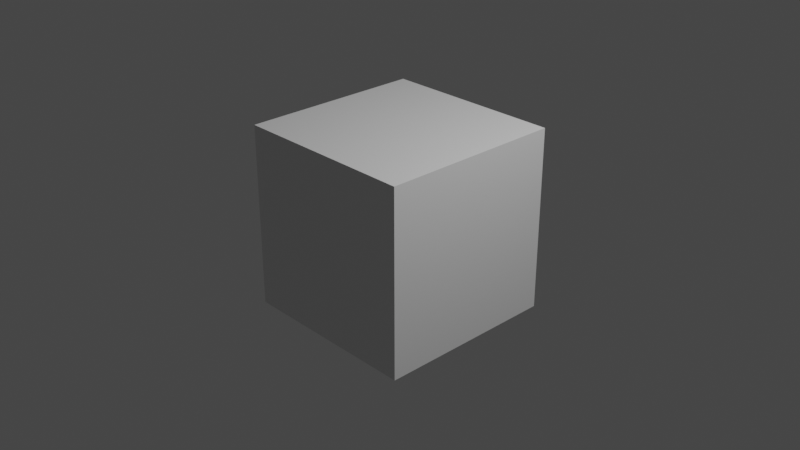 # Source: BarcoComMedidas.blend  (saved by Blender 3.1.7; exported with 4.5.12 LTS)
import bpy
from mathutils import Matrix  # noqa: F401  (used for matrix-valued properties, if any)

bpy.ops.wm.read_factory_settings(use_empty=True)
scene = bpy.context.scene
scene.name = 'Scene'

# ---- collections
col_collection = bpy.data.collections.new('Collection'); scene.collection.children.link(col_collection)

# ---- materials (node trees are filled in below, after node groups)
mat_material = bpy.data.materials.new('Material')
mat_material.alpha_threshold = 0.0
mat_material.use_transparent_shadow = False
mat_material.line_color = (0.0, 0.0, 0.0, 1.0)

# ---- material node trees
mat_material.use_nodes = True; mat_material.node_tree.nodes.clear()
_N = mat_material.node_tree.nodes; _L = mat_material.node_tree.links
n0 = _N.new('ShaderNodeOutputMaterial'); n0.name = 'Material Output'; n0.location = (300, 300)
n1 = _N.new('ShaderNodeBsdfPrincipled'); n1.name = 'Principled BSDF'; n1.location = (10, 300)
n1.distribution = 'GGX'
n1.subsurface_method = 'RANDOM_WALK_SKIN'
n1.inputs[2].default_value = 0.4
n1.inputs[3].default_value = 1.45
n1.inputs[27].default_value = (0.0, 0.0, 0.0, 1.0)
n1.inputs[28].default_value = 1.0
_L.new(n1.outputs[0], n0.inputs[0])
n0.is_active_output = True

# ---- world
world_world = bpy.data.worlds.new('World'); scene.world = world_world
world_world.use_nodes = True; world_world.node_tree.nodes.clear()
_N = world_world.node_tree.nodes; _L = world_world.node_tree.links
n0 = _N.new('ShaderNodeOutputWorld'); n0.name = 'World Output'; n0.location = (300, 300)
n1 = _N.new('ShaderNodeBackground'); n1.name = 'Background'; n1.location = (10, 300)
n1.inputs[0].default_value = (0.05088, 0.05088, 0.05088, 1.0)
_L.new(n1.outputs[0], n0.inputs[0])
n0.is_active_output = True
world_world.color = (0.05088, 0.05088, 0.05088)
world_world.use_sun_shadow = False
world_world.sun_shadow_jitter_overblur = 0.0

# ---- cameras
cam_camera = bpy.data.cameras.new('Camera')
cam_camera.clip_end = 100.0
cam_camera.ortho_scale = 7.314

# ---- lights
light_light = bpy.data.lights.new('Light', 'POINT')
light_light.transmission_factor = 0.0
light_light.energy = 1000.0
light_light.shadow_soft_size = 0.1
light_light.shadow_maximum_resolution = 0.006
light_light.use_absolute_resolution = True

# ---- meshes
me_cube = bpy.data.meshes.new('Cube')
me_cube.from_pydata([(1.0, 1.0, 1.0), (1.0, 1.0, -1.0), (1.0, -1.0, 1.0), (1.0, -1.0, -1.0), (-1.0, 1.0, 1.0), (-1.0, 1.0, -1.0), (-1.0, -1.0, 1.0), (-1.0, -1.0, -1.0)], [], [(0, 4, 6, 2), (3, 2, 6, 7), (7, 6, 4, 5), (5, 1, 3, 7), (1, 0, 2, 3), (5, 4, 0, 1)])
_uv = me_cube.uv_layers.new(name='UVMap')
_uv.uv.foreach_set('vector', [0.625, 0.5, 0.875, 0.5, 0.875, 0.75, 0.625, 0.75, 0.375, 0.75, 0.625, 0.75, 0.625, 1.0, 0.375, 1.0, 0.375, 0.0, 0.625, 0.0, 0.625, 0.25, 0.375, 0.25, 0.125, 0.5, 0.375, 0.5, 0.375, 0.75, 0.125, 0.75, 0.375, 0.5, 0.625, 0.5, 0.625, 0.75, 0.375, 0.75, 0.375, 0.25, 0.625, 0.25, 0.625, 0.5, 0.375, 0.5])
me_cube.materials.append(mat_material)
me_cube.use_remesh_preserve_volume = False
me_cube.use_remesh_preserve_attributes = False
me_cube.use_mirror_vertex_groups = False
me_cube.update()

# ---- objects
ob_cube = bpy.data.objects.new('Cube', me_cube)
ob_light = bpy.data.objects.new('Light', light_light)
ob_camera = bpy.data.objects.new('Camera', cam_camera)
ob_empty = bpy.data.objects.new('Empty', None)
ob_empty_001 = bpy.data.objects.new('Empty.001', None)

# ---- transforms, parenting, visibility, modifiers, constraints
ob_cube.location = (0.0, 0.0, 0.0)
ob_cube.lock_rotations_4d = False
ob_cube.empty_display_type = 'ARROWS'
ob_cube.lineart.crease_threshold = 0.0
ob_light.location = (4.076, 1.005, 5.904)
ob_light.rotation_euler = (0.6503, 0.05522, 1.866)
ob_light.lock_rotations_4d = False
ob_light.empty_display_type = 'ARROWS'
ob_light.color = (0.0, 0.0, 0.0, 0.0)
ob_light.lineart.crease_threshold = 0.0
ob_camera.location = (7.359, -6.926, 4.958)
ob_camera.rotation_euler = (1.109, 0.0, 0.8149)
ob_camera.lock_rotations_4d = False
ob_camera.empty_display_type = 'ARROWS'
ob_camera.color = (0.0, 0.0, 0.0, 0.0)
ob_camera.display_type = 'WIRE'
ob_camera.lineart.crease_threshold = 0.0
ob_empty.location = (56.65, 0.0, -101.1)
ob_empty.rotation_euler = (1.571, 0.0, 0.0)
ob_empty.scale = (100.0, 100.0, 100.0)
ob_empty.empty_display_type = 'IMAGE'
ob_empty.empty_display_size = 5.0
ob_empty_001.location = (57.97, 121.8, 0.0)
ob_empty_001.scale = (100.0, 100.0, 100.0)
ob_empty_001.empty_display_type = 'IMAGE'
ob_empty_001.empty_display_size = 5.0

# ---- collection membership
col_collection.objects.link(ob_cube)
col_collection.objects.link(ob_light)
col_collection.objects.link(ob_camera)
col_collection.objects.link(ob_empty)
col_collection.objects.link(ob_empty_001)

# ---- scene / render settings (as saved in the file)
scene.camera = ob_camera
scene.frame_start = 1; scene.frame_end = 250; scene.frame_set(1)
scene.render.engine = 'BLENDER_EEVEE_NEXT'
scene.cycles.sampling_pattern = 'TABULATED_SOBOL'
scene.cycles.use_light_tree = False
scene.view_settings.view_transform = 'Filmic'
bpy.context.view_layer.update()
